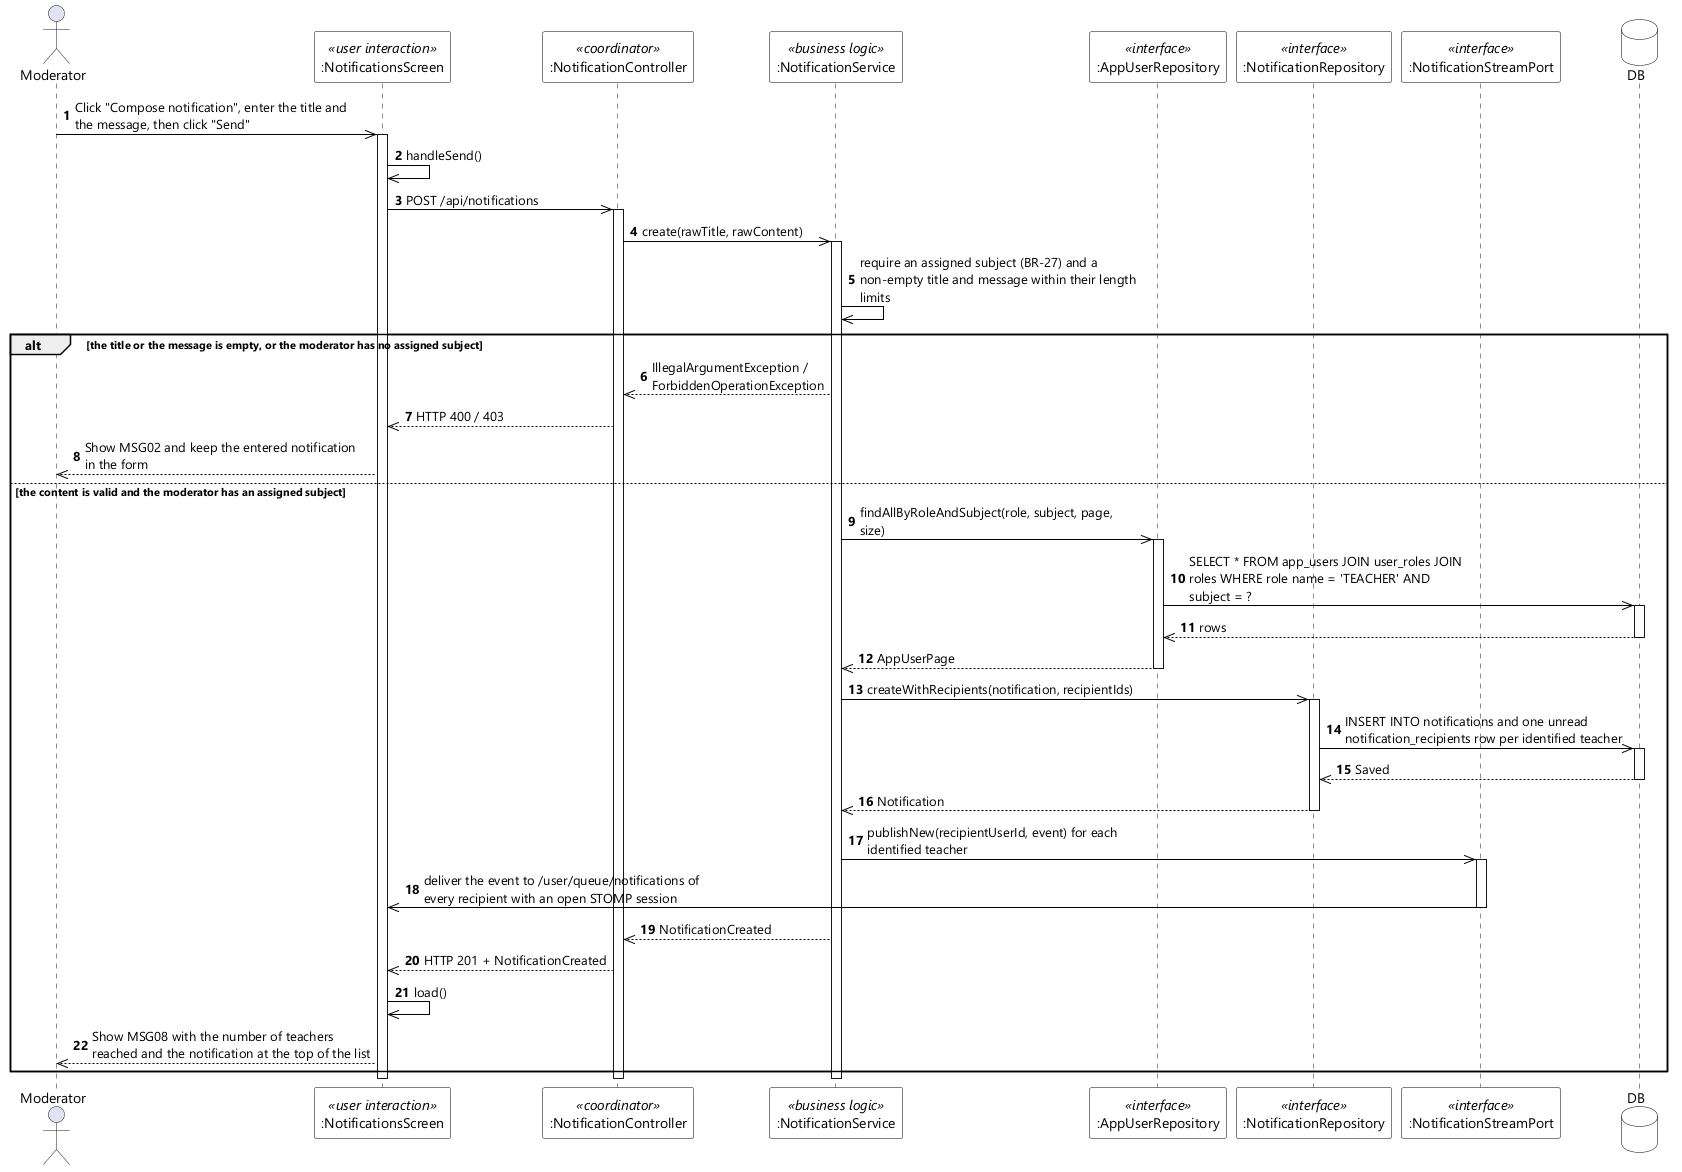

The diagram above was rendered by PlantUML. Its source (embedded in the PNG):
@startuml UC-93 Create Notifications - Sequence Diagram (stereo)
skinparamlocked dpi 96
skinparam defaultFontName "Segoe UI"
skinparam shadowing false
skinparam ParticipantBackgroundColor #FFFFFF
skinparam ParticipantBorderColor #000000
skinparam DatabaseBackgroundColor #FFFFFF
skinparam DatabaseBorderColor #000000
skinparam ArrowColor #000000
skinparam sequenceMessageAlign left
skinparam maxMessageSize 280

actor Moderator
participant ":NotificationsScreen" as UI <<user interaction>>
participant ":NotificationController" as CTL <<coordinator>>
participant ":NotificationService" as SVC <<business logic>>
participant ":AppUserRepository" as USERS <<interface>>
participant ":NotificationRepository" as NOTIFS <<interface>>
participant ":NotificationStreamPort" as STREAM <<interface>>
database DB

autonumber
Moderator ->> UI : Click "Compose notification", enter the title and the message, then click "Send"
activate UI
UI ->> UI : handleSend()
UI ->> CTL : POST /api/notifications
activate CTL
CTL ->> SVC : create(rawTitle, rawContent)
activate SVC
SVC ->> SVC : require an assigned subject (BR-27) and a non-empty title and message within their length limits

alt the title or the message is empty, or the moderator has no assigned subject
  SVC -->> CTL : IllegalArgumentException / ForbiddenOperationException
  CTL -->> UI : HTTP 400 / 403
  UI -->> Moderator : Show MSG02 and keep the entered notification in the form

else the content is valid and the moderator has an assigned subject
  SVC ->> USERS : findAllByRoleAndSubject(role, subject, page, size)
  activate USERS
  USERS ->> DB : SELECT * FROM app_users JOIN user_roles JOIN roles WHERE role name = 'TEACHER' AND subject = ?
  activate DB
  DB -->> USERS : rows
  deactivate DB
  USERS -->> SVC : AppUserPage
  deactivate USERS

  SVC ->> NOTIFS : createWithRecipients(notification, recipientIds)
  activate NOTIFS
  NOTIFS ->> DB : INSERT INTO notifications and one unread notification_recipients row per identified teacher
  activate DB
  DB -->> NOTIFS : Saved
  deactivate DB
  NOTIFS -->> SVC : Notification
  deactivate NOTIFS

  SVC ->> STREAM : publishNew(recipientUserId, event) for each identified teacher
  activate STREAM
  STREAM ->> UI : deliver the event to /user/queue/notifications of every recipient with an open STOMP session
  deactivate STREAM

  SVC -->> CTL : NotificationCreated
  CTL -->> UI : HTTP 201 + NotificationCreated
  UI ->> UI : load()
  UI -->> Moderator : Show MSG08 with the number of teachers reached and the notification at the top of the list
end
deactivate SVC
deactivate CTL
deactivate UI
@enduml